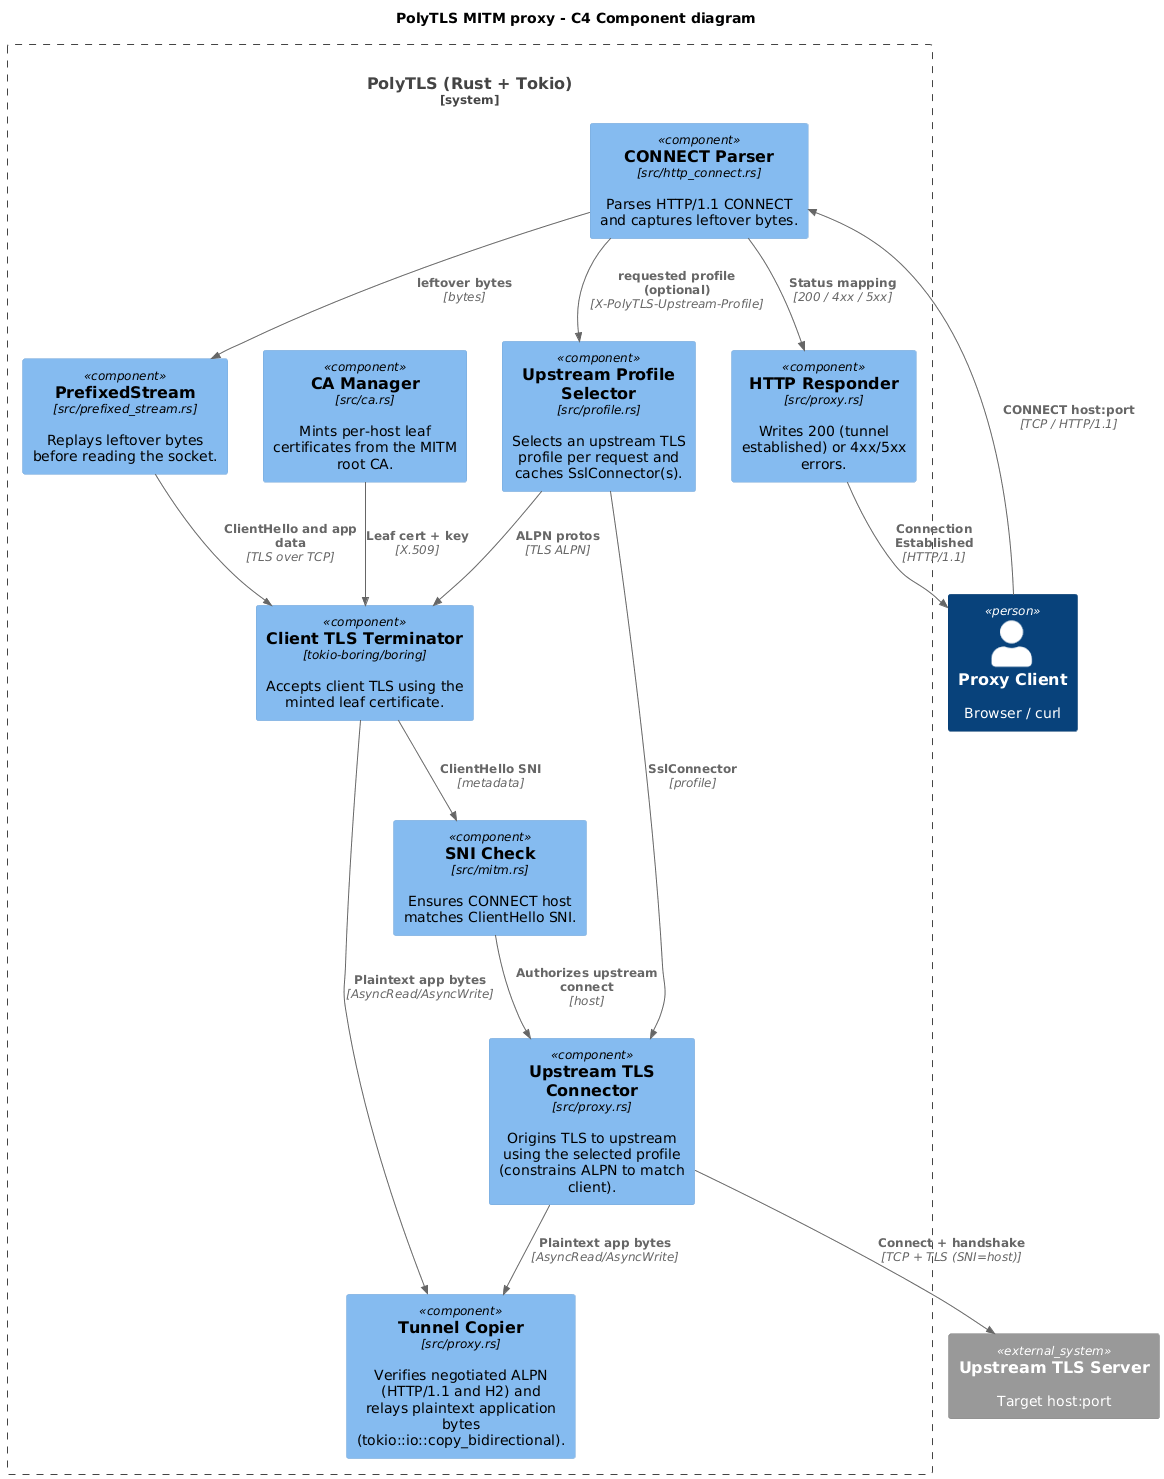

The diagram above was rendered by PlantUML. Its source (embedded in the PNG):
@startuml
!include <C4/C4>
!include <C4/C4_Context>
!include <C4/C4_Container>
!include <C4/C4_Component>

title PolyTLS MITM proxy - C4 Component diagram
LAYOUT_TOP_DOWN()

Person(client, "Proxy Client", "Browser / curl")
System_Ext(upstream, "Upstream TLS Server", "Target host:port")

System_Boundary(polytls, "PolyTLS (Rust + Tokio)") {
  Component(parser, "CONNECT Parser", "src/http_connect.rs", "Parses HTTP/1.1 CONNECT and captures leftover bytes.")
  Component(profiles, "Upstream Profile Selector", "src/profile.rs", "Selects an upstream TLS profile per request and caches SslConnector(s).")
  Component(responder, "HTTP Responder", "src/proxy.rs", "Writes 200 (tunnel established) or 4xx/5xx errors.")
  Component(prefix, "PrefixedStream", "src/prefixed_stream.rs", "Replays leftover bytes before reading the socket.")
  Component(ca, "CA Manager", "src/ca.rs", "Mints per-host leaf certificates from the MITM root CA.")
  Component(client_tls, "Client TLS Terminator", "tokio-boring/boring", "Accepts client TLS using the minted leaf certificate.")
  Component(sni_check, "SNI Check", "src/mitm.rs", "Ensures CONNECT host matches ClientHello SNI.")
  Component(up_tls, "Upstream TLS Connector", "src/proxy.rs", "Origins TLS to upstream using the selected profile (constrains ALPN to match client).")
  Component(tunnel, "Tunnel Copier", "src/proxy.rs", "Verifies negotiated ALPN (HTTP/1.1 and H2) and relays plaintext application bytes (tokio::io::copy_bidirectional).")
}

Rel(client, parser, "CONNECT host:port", "TCP / HTTP/1.1")
Rel(parser, profiles, "requested profile (optional)", "X-PolyTLS-Upstream-Profile")
Rel(parser, responder, "Status mapping", "200 / 4xx / 5xx")
Rel(responder, client, "Connection Established", "HTTP/1.1")

Rel(parser, prefix, "leftover bytes", "bytes")
Rel(prefix, client_tls, "ClientHello and app data", "TLS over TCP")
Rel(profiles, client_tls, "ALPN protos", "TLS ALPN")
Rel(ca, client_tls, "Leaf cert + key", "X.509")
Rel(client_tls, sni_check, "ClientHello SNI", "metadata")

Rel(sni_check, up_tls, "Authorizes upstream connect", "host")
Rel(profiles, up_tls, "SslConnector", "profile")
Rel(up_tls, upstream, "Connect + handshake", "TCP + TLS (SNI=host)")

Rel(client_tls, tunnel, "Plaintext app bytes", "AsyncRead/AsyncWrite")
Rel(up_tls, tunnel, "Plaintext app bytes", "AsyncRead/AsyncWrite")
@enduml